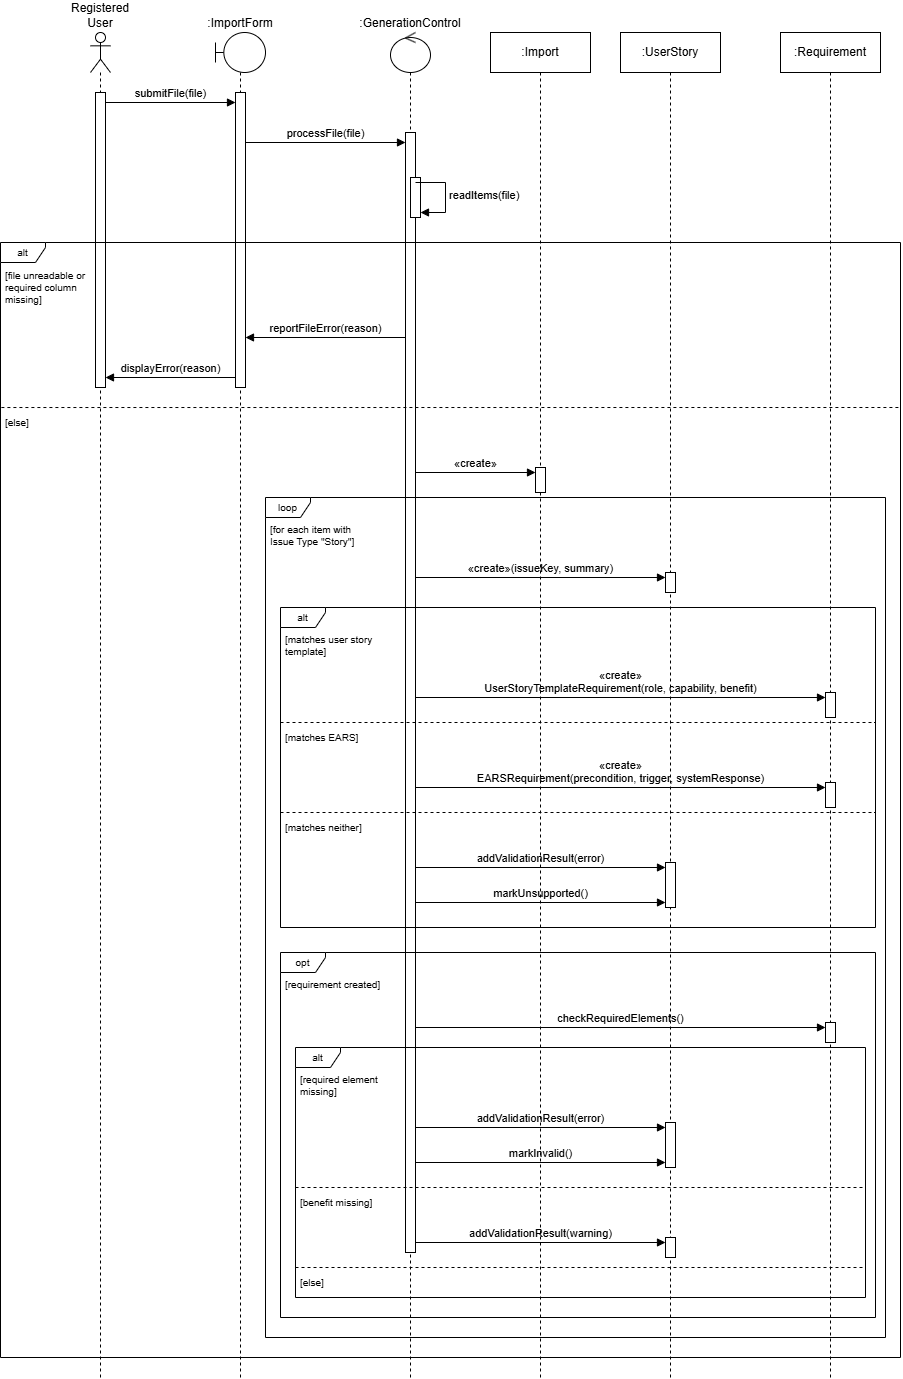

The diagram above was exported from draw.io. Its source (the exported page's mxGraphModel, read from the mxfile embedded in the PNG):
<mxGraphModel dx="1321" dy="1918" grid="1" gridSize="10" guides="1" tooltips="1" connect="1" arrows="1" fold="1" page="1" pageScale="1" pageWidth="827" pageHeight="1169" math="0" shadow="0">
  <root>
    <mxCell id="0" />
    <mxCell id="1" parent="0" />
    <mxCell id="XyeT36wXKeDdsNgDeUSK-1" parent="1" style="shape=umlLifeline;perimeter=lifelinePerimeter;whiteSpace=wrap;html=1;container=1;dropTarget=0;collapsible=0;recursiveResize=0;outlineConnect=0;portConstraint=eastwest;newEdgeStyle={&quot;edgeStyle&quot;:&quot;sequenceEdgeStyle&quot;,&quot;libavoidRouting&quot;:0,&quot;curved&quot;:0,&quot;rounded&quot;:0};participant=umlActor;labelPosition=center;verticalLabelPosition=top;align=center;verticalAlign=bottom;labelPerimeter=1;" value="Registered&lt;div&gt;User&lt;/div&gt;" vertex="1">
      <mxGeometry height="1345" width="20" x="160" y="30" as="geometry" />
    </mxCell>
    <mxCell id="XyeT36wXKeDdsNgDeUSK-2" parent="XyeT36wXKeDdsNgDeUSK-1" style="html=1;points=[[0,0,0,0,5],[0,1,0,0,-5],[1,0,0,0,5],[1,1,0,0,-5]];perimeter=orthogonalPerimeter;outlineConnect=0;targetShapes=umlLifeline;portConstraint=eastwest;newEdgeStyle={&quot;edgeStyle&quot;:&quot;sequenceEdgeStyle&quot;,&quot;libavoidRouting&quot;:0,&quot;curved&quot;:0,&quot;rounded&quot;:0};" value="" vertex="1">
      <mxGeometry height="295" width="10" x="5" y="60" as="geometry" />
    </mxCell>
    <mxCell id="XyeT36wXKeDdsNgDeUSK-3" parent="1" style="shape=umlLifeline;perimeter=lifelinePerimeter;whiteSpace=wrap;html=1;container=1;dropTarget=0;collapsible=0;recursiveResize=0;outlineConnect=0;portConstraint=eastwest;newEdgeStyle={&quot;edgeStyle&quot;:&quot;sequenceEdgeStyle&quot;,&quot;libavoidRouting&quot;:0,&quot;curved&quot;:0,&quot;rounded&quot;:0};participant=umlBoundary;labelPosition=center;verticalLabelPosition=top;align=center;verticalAlign=bottom;labelPerimeter=1;" value=":ImportForm" vertex="1">
      <mxGeometry height="1345" width="50" x="285" y="30" as="geometry" />
    </mxCell>
    <mxCell id="XyeT36wXKeDdsNgDeUSK-4" parent="XyeT36wXKeDdsNgDeUSK-3" style="html=1;points=[[0,0,0,0,5],[0,1,0,0,-5],[1,0,0,0,5],[1,1,0,0,-5]];perimeter=orthogonalPerimeter;outlineConnect=0;targetShapes=umlLifeline;portConstraint=eastwest;newEdgeStyle={&quot;edgeStyle&quot;:&quot;sequenceEdgeStyle&quot;,&quot;libavoidRouting&quot;:0,&quot;curved&quot;:0,&quot;rounded&quot;:0};" value="" vertex="1">
      <mxGeometry height="295" width="10" x="20" y="60" as="geometry" />
    </mxCell>
    <mxCell id="XyeT36wXKeDdsNgDeUSK-5" parent="1" style="shape=umlLifeline;perimeter=lifelinePerimeter;whiteSpace=wrap;html=1;container=1;dropTarget=0;collapsible=0;recursiveResize=0;outlineConnect=0;portConstraint=eastwest;newEdgeStyle={&quot;edgeStyle&quot;:&quot;sequenceEdgeStyle&quot;,&quot;libavoidRouting&quot;:0,&quot;curved&quot;:0,&quot;rounded&quot;:0};participant=umlControl;labelPosition=center;verticalLabelPosition=top;align=center;verticalAlign=bottom;labelPerimeter=1;" value=":GenerationControl" vertex="1">
      <mxGeometry height="1345" width="40" x="460" y="30" as="geometry" />
    </mxCell>
    <mxCell id="XyeT36wXKeDdsNgDeUSK-6" parent="XyeT36wXKeDdsNgDeUSK-5" style="html=1;points=[[0,0,0,0,5],[0,1,0,0,-5],[1,0,0,0,5],[1,1,0,0,-5]];perimeter=orthogonalPerimeter;outlineConnect=0;targetShapes=umlLifeline;portConstraint=eastwest;newEdgeStyle={&quot;edgeStyle&quot;:&quot;sequenceEdgeStyle&quot;,&quot;libavoidRouting&quot;:0,&quot;curved&quot;:0,&quot;rounded&quot;:0};" value="" vertex="1">
      <mxGeometry height="1120" width="10" x="15" y="100" as="geometry" />
    </mxCell>
    <mxCell id="XyeT36wXKeDdsNgDeUSK-7" parent="XyeT36wXKeDdsNgDeUSK-5" style="html=1;points=[[0,0,0,0,5],[0,1,0,0,-5],[1,0,0,0,5],[1,1,0,0,-5]];perimeter=orthogonalPerimeter;outlineConnect=0;targetShapes=umlLifeline;portConstraint=eastwest;newEdgeStyle={&quot;edgeStyle&quot;:&quot;sequenceEdgeStyle&quot;,&quot;libavoidRouting&quot;:0,&quot;curved&quot;:0,&quot;rounded&quot;:0};" value="" vertex="1">
      <mxGeometry height="40" width="10" x="20" y="145" as="geometry" />
    </mxCell>
    <mxCell id="XyeT36wXKeDdsNgDeUSK-8" parent="1" style="shape=umlLifeline;perimeter=lifelinePerimeter;whiteSpace=wrap;html=1;container=1;dropTarget=0;collapsible=0;recursiveResize=0;outlineConnect=0;portConstraint=eastwest;newEdgeStyle={&quot;edgeStyle&quot;:&quot;sequenceEdgeStyle&quot;,&quot;libavoidRouting&quot;:0,&quot;curved&quot;:0,&quot;rounded&quot;:0};" value=":Import" vertex="1">
      <mxGeometry height="1345" width="100" x="560" y="30" as="geometry" />
    </mxCell>
    <mxCell id="XyeT36wXKeDdsNgDeUSK-9" parent="XyeT36wXKeDdsNgDeUSK-8" style="html=1;points=[[0,0,0,0,5],[0,1,0,0,-5],[1,0,0,0,5],[1,1,0,0,-5]];perimeter=orthogonalPerimeter;outlineConnect=0;targetShapes=umlLifeline;portConstraint=eastwest;newEdgeStyle={&quot;edgeStyle&quot;:&quot;sequenceEdgeStyle&quot;,&quot;libavoidRouting&quot;:0,&quot;curved&quot;:0,&quot;rounded&quot;:0};" value="" vertex="1">
      <mxGeometry height="25" width="10" x="45" y="435" as="geometry" />
    </mxCell>
    <mxCell id="XyeT36wXKeDdsNgDeUSK-10" parent="1" style="shape=umlLifeline;perimeter=lifelinePerimeter;whiteSpace=wrap;html=1;container=1;dropTarget=0;collapsible=0;recursiveResize=0;outlineConnect=0;portConstraint=eastwest;newEdgeStyle={&quot;edgeStyle&quot;:&quot;sequenceEdgeStyle&quot;,&quot;libavoidRouting&quot;:0,&quot;curved&quot;:0,&quot;rounded&quot;:0};" value=":UserStory" vertex="1">
      <mxGeometry height="1345" width="100" x="690" y="30" as="geometry" />
    </mxCell>
    <mxCell id="XyeT36wXKeDdsNgDeUSK-11" parent="XyeT36wXKeDdsNgDeUSK-10" style="html=1;points=[[0,0,0,0,5],[0,1,0,0,-5],[1,0,0,0,5],[1,1,0,0,-5]];perimeter=orthogonalPerimeter;outlineConnect=0;targetShapes=umlLifeline;portConstraint=eastwest;newEdgeStyle={&quot;edgeStyle&quot;:&quot;sequenceEdgeStyle&quot;,&quot;libavoidRouting&quot;:0,&quot;curved&quot;:0,&quot;rounded&quot;:0};" value="" vertex="1">
      <mxGeometry height="20" width="10" x="45" y="540" as="geometry" />
    </mxCell>
    <mxCell id="XyeT36wXKeDdsNgDeUSK-12" parent="XyeT36wXKeDdsNgDeUSK-10" style="html=1;points=[[0,0,0,0,5],[0,1,0,0,-5],[1,0,0,0,5],[1,1,0,0,-5]];perimeter=orthogonalPerimeter;outlineConnect=0;targetShapes=umlLifeline;portConstraint=eastwest;newEdgeStyle={&quot;edgeStyle&quot;:&quot;sequenceEdgeStyle&quot;,&quot;libavoidRouting&quot;:0,&quot;curved&quot;:0,&quot;rounded&quot;:0};" value="" vertex="1">
      <mxGeometry height="45" width="10" x="45" y="830" as="geometry" />
    </mxCell>
    <mxCell id="XyeT36wXKeDdsNgDeUSK-13" parent="XyeT36wXKeDdsNgDeUSK-10" style="html=1;points=[[0,0,0,0,5],[0,1,0,0,-5],[1,0,0,0,5],[1,1,0,0,-5]];perimeter=orthogonalPerimeter;outlineConnect=0;targetShapes=umlLifeline;portConstraint=eastwest;newEdgeStyle={&quot;edgeStyle&quot;:&quot;sequenceEdgeStyle&quot;,&quot;libavoidRouting&quot;:0,&quot;curved&quot;:0,&quot;rounded&quot;:0};" value="" vertex="1">
      <mxGeometry height="45" width="10" x="45" y="1090" as="geometry" />
    </mxCell>
    <mxCell id="XyeT36wXKeDdsNgDeUSK-14" parent="XyeT36wXKeDdsNgDeUSK-10" style="html=1;points=[[0,0,0,0,5],[0,1,0,0,-5],[1,0,0,0,5],[1,1,0,0,-5]];perimeter=orthogonalPerimeter;outlineConnect=0;targetShapes=umlLifeline;portConstraint=eastwest;newEdgeStyle={&quot;edgeStyle&quot;:&quot;sequenceEdgeStyle&quot;,&quot;libavoidRouting&quot;:0,&quot;curved&quot;:0,&quot;rounded&quot;:0};" value="" vertex="1">
      <mxGeometry height="20" width="10" x="45" y="1205" as="geometry" />
    </mxCell>
    <mxCell id="XyeT36wXKeDdsNgDeUSK-15" parent="1" style="shape=umlLifeline;perimeter=lifelinePerimeter;whiteSpace=wrap;html=1;container=1;dropTarget=0;collapsible=0;recursiveResize=0;outlineConnect=0;portConstraint=eastwest;newEdgeStyle={&quot;edgeStyle&quot;:&quot;sequenceEdgeStyle&quot;,&quot;libavoidRouting&quot;:0,&quot;curved&quot;:0,&quot;rounded&quot;:0};" value=":Requirement" vertex="1">
      <mxGeometry height="1345" width="100" x="850" y="30" as="geometry" />
    </mxCell>
    <mxCell id="XyeT36wXKeDdsNgDeUSK-16" parent="XyeT36wXKeDdsNgDeUSK-15" style="html=1;points=[[0,0,0,0,5],[0,1,0,0,-5],[1,0,0,0,5],[1,1,0,0,-5]];perimeter=orthogonalPerimeter;outlineConnect=0;targetShapes=umlLifeline;portConstraint=eastwest;newEdgeStyle={&quot;edgeStyle&quot;:&quot;sequenceEdgeStyle&quot;,&quot;libavoidRouting&quot;:0,&quot;curved&quot;:0,&quot;rounded&quot;:0};" value="" vertex="1">
      <mxGeometry height="25" width="10" x="45" y="660" as="geometry" />
    </mxCell>
    <mxCell id="XyeT36wXKeDdsNgDeUSK-17" parent="XyeT36wXKeDdsNgDeUSK-15" style="html=1;points=[[0,0,0,0,5],[0,1,0,0,-5],[1,0,0,0,5],[1,1,0,0,-5]];perimeter=orthogonalPerimeter;outlineConnect=0;targetShapes=umlLifeline;portConstraint=eastwest;newEdgeStyle={&quot;edgeStyle&quot;:&quot;sequenceEdgeStyle&quot;,&quot;libavoidRouting&quot;:0,&quot;curved&quot;:0,&quot;rounded&quot;:0};" value="" vertex="1">
      <mxGeometry height="25" width="10" x="45" y="750" as="geometry" />
    </mxCell>
    <mxCell id="XyeT36wXKeDdsNgDeUSK-18" parent="XyeT36wXKeDdsNgDeUSK-15" style="html=1;points=[[0,0,0,0,5],[0,1,0,0,-5],[1,0,0,0,5],[1,1,0,0,-5]];perimeter=orthogonalPerimeter;outlineConnect=0;targetShapes=umlLifeline;portConstraint=eastwest;newEdgeStyle={&quot;edgeStyle&quot;:&quot;sequenceEdgeStyle&quot;,&quot;libavoidRouting&quot;:0,&quot;curved&quot;:0,&quot;rounded&quot;:0};" value="" vertex="1">
      <mxGeometry height="20" width="10" x="45" y="990" as="geometry" />
    </mxCell>
    <mxCell id="XyeT36wXKeDdsNgDeUSK-19" parent="1" style="shape=umlFrame;whiteSpace=wrap;html=1;pointerEvents=0;width=45;height=20;fontSize=10;fillColor=none;" value="alt" vertex="1">
      <mxGeometry height="1115" width="900" x="70" y="240" as="geometry" />
    </mxCell>
    <mxCell id="XyeT36wXKeDdsNgDeUSK-20" parent="1" style="shape=umlFrame;whiteSpace=wrap;html=1;pointerEvents=0;width=45;height=20;fontSize=10;fillColor=none;" value="loop" vertex="1">
      <mxGeometry height="840" width="620" x="335" y="495" as="geometry" />
    </mxCell>
    <mxCell id="XyeT36wXKeDdsNgDeUSK-21" parent="1" style="shape=umlFrame;whiteSpace=wrap;html=1;pointerEvents=0;width=45;height=20;fontSize=10;fillColor=none;" value="alt" vertex="1">
      <mxGeometry height="320" width="595" x="350" y="605" as="geometry" />
    </mxCell>
    <mxCell id="XyeT36wXKeDdsNgDeUSK-22" parent="1" style="shape=umlFrame;whiteSpace=wrap;html=1;pointerEvents=0;width=45;height=20;fontSize=10;fillColor=none;" value="opt" vertex="1">
      <mxGeometry height="365" width="595" x="350" y="950" as="geometry" />
    </mxCell>
    <mxCell id="XyeT36wXKeDdsNgDeUSK-23" parent="1" style="shape=umlFrame;whiteSpace=wrap;html=1;pointerEvents=0;width=45;height=20;fontSize=10;fillColor=none;" value="alt" vertex="1">
      <mxGeometry height="250" width="570" x="365" y="1045" as="geometry" />
    </mxCell>
    <mxCell id="XyeT36wXKeDdsNgDeUSK-24" edge="1" parent="1" source="XyeT36wXKeDdsNgDeUSK-19" style="endArrow=none;dashed=1;html=1;rounded=0;exitX=0.001;exitY=0.148;exitDx=0;exitDy=0;exitPerimeter=0;" value="">
      <mxGeometry relative="1" as="geometry">
        <mxPoint x="100" y="405" as="sourcePoint" />
        <mxPoint x="970" y="405" as="targetPoint" />
      </mxGeometry>
    </mxCell>
    <mxCell id="XyeT36wXKeDdsNgDeUSK-25" edge="1" parent="1" style="endArrow=none;dashed=1;html=1;rounded=0;" value="">
      <mxGeometry relative="1" as="geometry">
        <mxPoint x="350" y="720" as="sourcePoint" />
        <mxPoint x="945" y="720" as="targetPoint" />
      </mxGeometry>
    </mxCell>
    <mxCell id="XyeT36wXKeDdsNgDeUSK-26" edge="1" parent="1" style="endArrow=none;dashed=1;html=1;rounded=0;" value="">
      <mxGeometry relative="1" as="geometry">
        <mxPoint x="350" y="810" as="sourcePoint" />
        <mxPoint x="945" y="810" as="targetPoint" />
      </mxGeometry>
    </mxCell>
    <mxCell id="XyeT36wXKeDdsNgDeUSK-27" edge="1" parent="1" style="endArrow=none;dashed=1;html=1;rounded=0;" value="">
      <mxGeometry relative="1" as="geometry">
        <mxPoint x="365" y="1185" as="sourcePoint" />
        <mxPoint x="935" y="1185" as="targetPoint" />
      </mxGeometry>
    </mxCell>
    <mxCell id="XyeT36wXKeDdsNgDeUSK-28" edge="1" parent="1" style="endArrow=none;dashed=1;html=1;rounded=0;" value="">
      <mxGeometry relative="1" as="geometry">
        <mxPoint x="365" y="1265" as="sourcePoint" />
        <mxPoint x="935" y="1265" as="targetPoint" />
      </mxGeometry>
    </mxCell>
    <mxCell id="XyeT36wXKeDdsNgDeUSK-29" parent="1" style="text;html=1;whiteSpace=wrap;strokeColor=none;fillColor=none;align=left;verticalAlign=top;spacing=0;spacingLeft=0;spacingTop=0;fontSize=10;" value="[file unreadable or&lt;br&gt;required column&lt;br&gt;missing]" vertex="1">
      <mxGeometry height="44" width="120" x="75" y="263" as="geometry" />
    </mxCell>
    <mxCell id="XyeT36wXKeDdsNgDeUSK-30" parent="1" style="text;html=1;whiteSpace=wrap;strokeColor=none;fillColor=none;align=left;verticalAlign=top;spacing=0;spacingLeft=0;spacingTop=0;fontSize=10;" value="[else]" vertex="1">
      <mxGeometry height="16" width="60" x="75" y="410" as="geometry" />
    </mxCell>
    <mxCell id="XyeT36wXKeDdsNgDeUSK-31" parent="1" style="text;html=1;whiteSpace=wrap;strokeColor=none;fillColor=none;align=left;verticalAlign=top;spacing=0;spacingLeft=0;spacingTop=0;fontSize=10;" value="[for each item with&lt;br&gt;Issue Type &quot;Story&quot;]" vertex="1">
      <mxGeometry height="30" width="135" x="340" y="517" as="geometry" />
    </mxCell>
    <mxCell id="XyeT36wXKeDdsNgDeUSK-32" parent="1" style="text;html=1;whiteSpace=wrap;strokeColor=none;fillColor=none;align=left;verticalAlign=top;spacing=0;spacingLeft=0;spacingTop=0;fontSize=10;" value="[matches user story&lt;br&gt;template]" vertex="1">
      <mxGeometry height="30" width="118" x="355" y="627" as="geometry" />
    </mxCell>
    <mxCell id="XyeT36wXKeDdsNgDeUSK-33" parent="1" style="text;html=1;whiteSpace=wrap;strokeColor=none;fillColor=none;align=left;verticalAlign=top;spacing=0;spacingLeft=0;spacingTop=0;fontSize=10;" value="[matches EARS]" vertex="1">
      <mxGeometry height="16" width="118" x="355" y="725" as="geometry" />
    </mxCell>
    <mxCell id="XyeT36wXKeDdsNgDeUSK-34" parent="1" style="text;html=1;whiteSpace=wrap;strokeColor=none;fillColor=none;align=left;verticalAlign=top;spacing=0;spacingLeft=0;spacingTop=0;fontSize=10;" value="[matches neither]" vertex="1">
      <mxGeometry height="16" width="118" x="355" y="815" as="geometry" />
    </mxCell>
    <mxCell id="XyeT36wXKeDdsNgDeUSK-35" parent="1" style="text;html=1;whiteSpace=wrap;strokeColor=none;fillColor=none;align=left;verticalAlign=top;spacing=0;spacingLeft=0;spacingTop=0;fontSize=10;" value="[requirement created]" vertex="1">
      <mxGeometry height="16" width="118" x="355" y="972" as="geometry" />
    </mxCell>
    <mxCell id="XyeT36wXKeDdsNgDeUSK-36" parent="1" style="text;html=1;whiteSpace=wrap;strokeColor=none;fillColor=none;align=left;verticalAlign=top;spacing=0;spacingLeft=0;spacingTop=0;fontSize=10;" value="[required element&lt;br&gt;missing]" vertex="1">
      <mxGeometry height="30" width="100" x="370" y="1067" as="geometry" />
    </mxCell>
    <mxCell id="XyeT36wXKeDdsNgDeUSK-37" parent="1" style="text;html=1;whiteSpace=wrap;strokeColor=none;fillColor=none;align=left;verticalAlign=top;spacing=0;spacingLeft=0;spacingTop=0;fontSize=10;" value="[benefit missing]" vertex="1">
      <mxGeometry height="16" width="100" x="370" y="1190" as="geometry" />
    </mxCell>
    <mxCell id="XyeT36wXKeDdsNgDeUSK-38" parent="1" style="text;html=1;whiteSpace=wrap;strokeColor=none;fillColor=none;align=left;verticalAlign=top;spacing=0;spacingLeft=0;spacingTop=0;fontSize=10;" value="[else]" vertex="1">
      <mxGeometry height="16" width="60" x="370" y="1270" as="geometry" />
    </mxCell>
    <mxCell id="XyeT36wXKeDdsNgDeUSK-39" edge="1" parent="1" style="html=1;verticalAlign=bottom;endArrow=block;curved=0;rounded=0;fontSize=11;defaultLabelBackgroundColor=page;" value="submitFile(file)">
      <mxGeometry relative="1" as="geometry">
        <mxPoint x="175" y="100" as="sourcePoint" />
        <mxPoint x="305" y="100" as="targetPoint" />
      </mxGeometry>
    </mxCell>
    <mxCell id="XyeT36wXKeDdsNgDeUSK-40" edge="1" parent="1" style="html=1;verticalAlign=bottom;endArrow=block;curved=0;rounded=0;fontSize=11;defaultLabelBackgroundColor=page;" value="processFile(file)">
      <mxGeometry relative="1" as="geometry">
        <mxPoint x="315" y="140" as="sourcePoint" />
        <mxPoint x="475" y="140" as="targetPoint" />
      </mxGeometry>
    </mxCell>
    <mxCell id="XyeT36wXKeDdsNgDeUSK-41" edge="1" parent="1" style="html=1;verticalAlign=bottom;endArrow=block;curved=0;rounded=0;fontSize=11;defaultLabelBackgroundColor=page;" value="reportFileError(reason)">
      <mxGeometry relative="1" as="geometry">
        <mxPoint x="475" y="335" as="sourcePoint" />
        <mxPoint x="315" y="335" as="targetPoint" />
      </mxGeometry>
    </mxCell>
    <mxCell id="XyeT36wXKeDdsNgDeUSK-42" edge="1" parent="1" style="html=1;verticalAlign=bottom;endArrow=block;curved=0;rounded=0;fontSize=11;defaultLabelBackgroundColor=page;" value="displayError(reason)">
      <mxGeometry relative="1" as="geometry">
        <mxPoint x="305" y="375" as="sourcePoint" />
        <mxPoint x="175" y="375" as="targetPoint" />
      </mxGeometry>
    </mxCell>
    <mxCell id="XyeT36wXKeDdsNgDeUSK-43" edge="1" parent="1" style="html=1;verticalAlign=bottom;endArrow=block;curved=0;rounded=0;fontSize=11;defaultLabelBackgroundColor=page;" value="«create»">
      <mxGeometry relative="1" as="geometry">
        <mxPoint x="485" y="470" as="sourcePoint" />
        <mxPoint x="605" y="470" as="targetPoint" />
      </mxGeometry>
    </mxCell>
    <mxCell id="XyeT36wXKeDdsNgDeUSK-44" edge="1" parent="1" style="html=1;verticalAlign=bottom;endArrow=block;curved=0;rounded=0;fontSize=11;defaultLabelBackgroundColor=page;" value="«create»(issueKey, summary)">
      <mxGeometry relative="1" as="geometry">
        <mxPoint x="485" y="575" as="sourcePoint" />
        <mxPoint x="735" y="575" as="targetPoint" />
      </mxGeometry>
    </mxCell>
    <mxCell id="XyeT36wXKeDdsNgDeUSK-45" edge="1" parent="1" style="html=1;verticalAlign=bottom;endArrow=block;curved=0;rounded=0;fontSize=11;defaultLabelBackgroundColor=page;" value="«create»&lt;br&gt;UserStoryTemplateRequirement(role, capability, benefit)">
      <mxGeometry relative="1" as="geometry">
        <mxPoint x="485" y="695" as="sourcePoint" />
        <mxPoint x="895" y="695" as="targetPoint" />
      </mxGeometry>
    </mxCell>
    <mxCell id="XyeT36wXKeDdsNgDeUSK-46" edge="1" parent="1" style="html=1;verticalAlign=bottom;endArrow=block;curved=0;rounded=0;fontSize=11;defaultLabelBackgroundColor=page;" value="«create»&lt;br&gt;EARSRequirement(precondition, trigger, systemResponse)">
      <mxGeometry relative="1" as="geometry">
        <mxPoint x="485" y="785" as="sourcePoint" />
        <mxPoint x="895" y="785" as="targetPoint" />
      </mxGeometry>
    </mxCell>
    <mxCell id="XyeT36wXKeDdsNgDeUSK-47" edge="1" parent="1" style="html=1;verticalAlign=bottom;endArrow=block;curved=0;rounded=0;fontSize=11;defaultLabelBackgroundColor=page;" value="addValidationResult(error)">
      <mxGeometry relative="1" as="geometry">
        <mxPoint x="485" y="865" as="sourcePoint" />
        <mxPoint x="735" y="865" as="targetPoint" />
      </mxGeometry>
    </mxCell>
    <mxCell id="XyeT36wXKeDdsNgDeUSK-48" edge="1" parent="1" style="html=1;verticalAlign=bottom;endArrow=block;curved=0;rounded=0;fontSize=11;defaultLabelBackgroundColor=page;" value="markUnsupported()">
      <mxGeometry relative="1" as="geometry">
        <mxPoint x="485" y="900" as="sourcePoint" />
        <mxPoint x="735" y="900" as="targetPoint" />
      </mxGeometry>
    </mxCell>
    <mxCell id="XyeT36wXKeDdsNgDeUSK-49" edge="1" parent="1" style="html=1;verticalAlign=bottom;endArrow=block;curved=0;rounded=0;fontSize=11;defaultLabelBackgroundColor=page;" value="checkRequiredElements()">
      <mxGeometry relative="1" as="geometry">
        <mxPoint x="485" y="1025" as="sourcePoint" />
        <mxPoint x="895" y="1025" as="targetPoint" />
      </mxGeometry>
    </mxCell>
    <mxCell id="XyeT36wXKeDdsNgDeUSK-50" edge="1" parent="1" style="html=1;verticalAlign=bottom;endArrow=block;curved=0;rounded=0;fontSize=11;defaultLabelBackgroundColor=page;" value="addValidationResult(error)">
      <mxGeometry relative="1" as="geometry">
        <mxPoint x="485" y="1125" as="sourcePoint" />
        <mxPoint x="735" y="1125" as="targetPoint" />
      </mxGeometry>
    </mxCell>
    <mxCell id="XyeT36wXKeDdsNgDeUSK-51" edge="1" parent="1" style="html=1;verticalAlign=bottom;endArrow=block;curved=0;rounded=0;fontSize=11;defaultLabelBackgroundColor=page;" value="markInvalid()">
      <mxGeometry relative="1" as="geometry">
        <mxPoint x="485" y="1160" as="sourcePoint" />
        <mxPoint x="735" y="1160" as="targetPoint" />
      </mxGeometry>
    </mxCell>
    <mxCell id="XyeT36wXKeDdsNgDeUSK-52" edge="1" parent="1" style="html=1;verticalAlign=bottom;endArrow=block;curved=0;rounded=0;fontSize=11;defaultLabelBackgroundColor=page;" value="addValidationResult(warning)">
      <mxGeometry relative="1" as="geometry">
        <mxPoint x="485" y="1240" as="sourcePoint" />
        <mxPoint x="735" y="1240" as="targetPoint" />
      </mxGeometry>
    </mxCell>
    <mxCell id="XyeT36wXKeDdsNgDeUSK-53" edge="1" parent="1" style="html=1;align=left;spacingLeft=2;endArrow=block;curved=0;rounded=0;fontSize=11;defaultLabelBackgroundColor=page;" value="readItems(file)">
      <mxGeometry relative="1" as="geometry">
        <Array as="points">
          <mxPoint x="515" y="180" />
          <mxPoint x="515" y="210" />
        </Array>
        <mxPoint x="485" y="180" as="sourcePoint" />
        <mxPoint x="490" y="210" as="targetPoint" />
      </mxGeometry>
    </mxCell>
  </root>
</mxGraphModel>